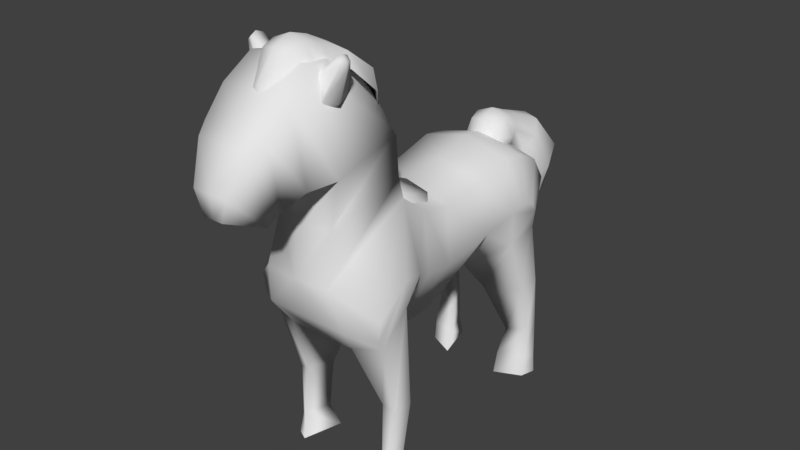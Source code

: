# Source: Horse.blend  (saved by Blender 2.78.0; exported with 4.5.12 LTS)
import bpy
from mathutils import Matrix  # noqa: F401  (used for matrix-valued properties, if any)

bpy.ops.wm.read_factory_settings(use_empty=True)
scene = bpy.context.scene
scene.name = 'Scene'

# ---- collections
col_collection_1 = bpy.data.collections.new('Collection 1'); scene.collection.children.link(col_collection_1)

# ---- materials (node trees are filled in below, after node groups)
mat_horse = bpy.data.materials.new('Horse')
mat_horse.alpha_threshold = 0.0
mat_horse.use_transparent_shadow = False
mat_horse.roughness = 0.5

# ---- material node trees

# ---- world
world_world = bpy.data.worlds.new('World'); scene.world = world_world
world_world.color = (0.05088, 0.05088, 0.05088)
world_world.use_sun_shadow = False
world_world.sun_shadow_jitter_overblur = 0.0
world_world.cycles.sampling_method = 'MANUAL'

# ---- meshes
me_cube_002 = bpy.data.meshes.new('Cube.002')
me_cube_002.from_pydata([(-0.3408, -2.969, 9.405), (-0.4053, -2.328, 9.435), (0.3156, -2.969, 9.405), (0.3801, -2.328, 9.435), (-0.4145, -3.043, 9.077), (-0.4145, -2.641, 9.479), (-0.4935, -2.24, 9.042), (-0.01258, -2.24, 9.523), (0.4684, -2.24, 9.042), (0.3894, -2.641, 9.479), (0.3894, -3.043, 9.077), (-0.01258, -3.043, 9.479), (-0.01258, -2.641, 9.645), (0.5559, -2.641, 9.077), (-0.581, -2.641, 9.077), (-0.01258, -1.774, 9.292), (0.5871, -1.863, 9.257), (-0.6122, -1.863, 9.257), (-0.747, -1.922, 8.955), (0.7218, -1.922, 8.955), (-0.01258, -1.284, 8.898), (0.7523, -1.397, 8.854), (-0.7775, -1.397, 8.854), (-0.9494, -1.473, 8.469), (0.9242, -1.473, 8.469), (-0.01258, -0.8641, 8.131), (0.4744, -0.9407, 8.142), (-0.4996, -0.9407, 8.142), (-0.609, -1.104, 7.952), (0.5839, -1.104, 7.952), (-0.01258, -0.7183, 7.426), (0.3594, -0.7544, 7.473), (-0.3845, -0.7544, 7.473), (-0.4681, -0.9444, 7.455), (0.443, -0.9444, 7.455), (-0.01258, -0.7169, 6.818), (0.3594, -0.7531, 6.865), (-0.3845, -0.7531, 6.865), (-0.4681, -0.9431, 6.847), (0.443, -0.9431, 6.847), (-0.01258, -0.7747, 6.288), (0.3321, -0.826, 6.307), (-0.3572, -0.826, 6.307), (-0.4347, -0.9673, 6.201), (0.4095, -0.9673, 6.201), (-0.01258, -0.6275, 6.262), (0.5989, -0.7202, 6.233), (-0.6241, -0.7202, 6.233), (-0.7615, -0.8007, 5.929), (0.7363, -0.8007, 5.929), (-0.01258, -0.0284, 5.967), (0.7004, -0.2445, 5.96), (-0.7255, -0.2445, 5.96), (-0.8858, -0.4318, 5.805), (0.8606, -0.4318, 5.805), (-0.1674, -3.43, 8.767), (-0.139, -3.419, 8.896), (-0.01258, -3.451, 8.92), (0.1138, -3.419, 8.896), (0.1423, -3.43, 8.767), (-0.01258, -3.493, 8.758), (-0.01258, 0.4618, 5.839), (0.7004, 0.2457, 5.831), (-0.7255, 0.2457, 5.831), (-0.8858, 0.05838, 5.676), (0.8606, 0.05838, 5.676), (-0.01258, 0.3791, 5.658), (-0.399, 3.008, 5.964), (-0.3281, 3.079, 6.279), (-0.3281, 3.71, 5.648), (-0.3281, 3.71, 6.279), (0.3738, 3.008, 5.964), (0.3029, 3.079, 6.279), (0.3029, 3.71, 5.648), (0.3029, 3.71, 6.279), (-0.399, 3.395, 5.577), (-0.399, 3.395, 6.35), (-0.399, 3.781, 5.964), (-0.01258, 3.781, 5.577), (-0.01258, 3.781, 6.35), (0.3738, 3.781, 5.964), (0.3738, 3.395, 5.577), (0.3738, 3.395, 6.35), (-0.01258, 3.008, 6.35), (-0.01258, 3.395, 6.51), (-0.01258, 3.395, 5.417), (-0.01258, 2.848, 5.964), (0.5338, 3.395, 5.964), (-0.5598, 4.592, 4.914), (-0.559, 3.395, 5.964), (-0.3827, 4.25, 5.697), (-0.2927, 3.963, 5.403), (0.1077, 3.992, 5.28), (0.1077, 4.508, 6.114), (0.5082, 4.384, 6.085), (0.5982, 4.25, 5.697), (0.5082, 3.963, 5.403), (-0.2927, 4.384, 6.085), (-0.232, 4.777, 4.139), (-0.4373, 4.067, 4.725), (0.1077, 4.029, 4.556), (0.1077, 5.156, 5.272), (0.6527, 4.987, 5.31), (0.7752, 4.592, 4.914), (0.6527, 4.067, 4.725), (-0.4373, 4.987, 5.31), (-0.01309, 4.478, 3.448), (-0.1696, 4.505, 4.222), (0.1077, 4.438, 4.165), (0.1077, 5.116, 4.113), (0.3851, 5.058, 4.18), (0.4474, 4.777, 4.139), (0.3851, 4.505, 4.222), (-0.1696, 5.058, 4.18), (0.03842, 4.512, 3.154), (0.009078, 4.381, 3.478), (0.1077, 4.357, 3.457), (0.1077, 4.598, 3.439), (0.2064, 4.578, 3.463), (0.2285, 4.478, 3.448), (0.2064, 4.381, 3.478), (0.009078, 4.578, 3.463), (0.05113, 4.455, 3.146), (0.1077, 4.447, 3.13), (0.1077, 4.577, 3.179), (0.1643, 4.561, 3.186), (0.177, 4.512, 3.154), (0.1643, 4.455, 3.146), (0.05113, 4.561, 3.186), (0.1077, 4.522, 3.127), (0.4122, -2.729, 9.095), (0.6379, -2.729, 8.385), (0.8805, -2.729, 8.853), (0.6379, -2.202, 8.385), (0.8805, -2.202, 8.853), (0.2383, -2.789, 8.889), (0.6736, -2.143, 9.027), (0.8118, -2.143, 8.591), (0.6633, -2.466, 8.305), (0.8118, -2.789, 8.591), (0.6736, -2.789, 9.027), (0.7351, -2.466, 9.146), (0.5251, -2.922, 8.74), (0.9306, -2.466, 8.53), (0.5251, -2.009, 8.74), (0.9837, -2.313, 9.376), (1.081, -2.341, 9.294), (1.119, -2.466, 9.306), (1.081, -2.59, 9.294), (1.049, -2.313, 9.171), (1.049, -2.618, 9.171), (0.9837, -2.618, 9.376), (1.013, -2.466, 9.432), (1.105, -2.466, 9.142), (-0.4373, -2.729, 9.095), (-0.6631, -2.729, 8.385), (-0.9057, -2.729, 8.853), (-0.6631, -2.202, 8.385), (-0.9057, -2.202, 8.853), (-0.2634, -2.789, 8.889), (-0.6988, -2.143, 9.027), (-0.837, -2.143, 8.591), (-0.6885, -2.466, 8.305), (-0.837, -2.789, 8.591), (-0.6988, -2.789, 9.027), (-0.7603, -2.466, 9.146), (-0.5502, -2.922, 8.74), (-0.9558, -2.466, 8.53), (-0.5502, -2.009, 8.74), (-1.009, -2.313, 9.376), (-1.106, -2.341, 9.294), (-1.144, -2.466, 9.306), (-1.106, -2.59, 9.294), (-1.074, -2.313, 9.171), (-1.074, -2.618, 9.171), (-1.009, -2.618, 9.376), (-1.038, -2.466, 9.432), (-1.13, -2.466, 9.142), (0.928, -2.557, 3.987), (0.7525, -2.756, 4.946), (0.4467, 3.851, 3.958), (1.064, 3.851, 5.007), (0.2948, 2.0, 3.347), (1.064, 1.557, 5.662), (1.064, -0.9366, 6.246), (0.4031, -0.8804, 2.875), (1.064, 0.4479, 5.544), (1.064, 2.453, 5.895), (1.064, 2.974, 5.82), (1.064, 3.516, 5.547), (0.7761, -2.147, 3.387), (0.4031, 0.6336, 2.816), (0.6457, -2.468, 6.059), (0.9613, -0.95, 6.646), (1.064, -2.699, 7.215), (0.866, -0.9104, 7.478), (1.064, -0.3162, 5.772), (0.7169, -2.868, 9.261), (0.5624, -1.09, 8.14), (0.446, -1.477, 8.726), (0.3976, -2.008, 9.153), (0.903, -3.312, 7.169), (0.7969, -3.481, 8.815), (0.6465, -3.699, 6.855), (0.737, -3.991, 8.306), (0.552, -3.931, 6.631), (0.6537, -4.234, 8.093), (0.2101, -4.627, 6.873), (0.391, -4.653, 7.361), (1.543, -1.411, 4.855), (1.543, -2.178, 4.251), (1.48, -2.163, 3.807), (1.41, -1.973, 3.528), (1.516, -1.385, 4.236), (1.338, 3.247, 4.478), (1.287, 3.247, 4.085), (1.23, 2.554, 3.856), (1.338, 2.724, 4.81), (1.338, 2.388, 4.723), (1.338, 2.919, 4.782), (1.338, 3.122, 4.68), (-0.01258, 3.851, 3.958), (-0.01258, 3.851, 5.007), (-0.01258, -2.557, 3.987), (-0.01258, -2.834, 4.946), (-0.01258, 1.557, 5.931), (-0.01258, 2.0, 3.347), (-0.01258, -0.9366, 6.246), (-0.01258, -0.8804, 2.875), (-0.01258, 0.4479, 5.814), (-0.01258, 2.453, 6.165), (-0.01258, 2.974, 6.09), (-0.01258, 3.516, 5.817), (-0.01258, -2.147, 3.387), (-0.01258, 0.6336, 2.816), (-0.01258, -2.67, 6.059), (-0.01258, -0.95, 6.646), (-0.01258, -2.838, 6.858), (-0.01258, -0.9104, 7.478), (-0.01258, -0.3162, 6.042), (-0.01258, -2.868, 9.261), (-0.01258, -1.09, 8.14), (-0.01258, -1.477, 8.726), (-0.01258, -2.008, 9.153), (-0.01258, -3.312, 7.169), (-0.01258, -3.481, 8.815), (-0.01258, -3.699, 6.855), (-0.01258, -3.991, 8.306), (-0.01258, -3.931, 6.631), (-0.01258, -4.234, 8.093), (-0.01258, -4.627, 6.873), (-0.01258, -4.653, 7.361), (1.035, -1.545, 1.856), (0.7818, -1.023, 1.794), (1.272, -1.473, 1.733), (1.494, -1.231, 1.928), (0.5118, 2.583, 2.546), (0.8776, 3.436, 3.01), (1.371, 2.839, 2.684), (1.508, 3.158, 2.858), (1.379, 3.529, 0.1397), (1.282, 3.172, 0.1432), (0.933, 3.84, 0.1367), (0.6743, 2.887, 0.146), (0.6743, 3.018, 0.6277), (0.933, 3.705, 0.6184), (1.282, 3.224, 0.6248), (1.379, 3.481, 0.6214), (1.32, 3.542, 1.41), (1.241, 3.359, 1.31), (0.9583, 3.701, 1.497), (0.7484, 3.212, 1.23), (1.087, -1.642, 0.6486), (0.9512, -0.9848, 0.6152), (1.213, -1.552, 0.5827), (1.332, -1.247, 0.687), (1.032, -1.742, 0.08007), (0.772, -0.8573, 0.09758), (1.276, -1.618, 0.07582), (1.503, -1.209, 0.09206), (1.269, -0.6632, 4.56), (1.237, 1.577, 4.504), (1.063, 0.5407, 4.18), (0.4031, -0.1234, 2.845), (1.121, -0.2198, 4.309), (-0.9532, -2.557, 3.987), (-0.7776, -2.756, 4.946), (-0.4719, 3.851, 3.958), (-1.089, 3.851, 5.007), (-0.32, 2.0, 3.347), (-1.089, 1.557, 5.662), (-1.089, -0.9366, 6.246), (-0.4282, -0.8804, 2.875), (-1.089, 0.4479, 5.544), (-1.089, 2.453, 5.895), (-1.089, 2.974, 5.82), (-1.089, 3.516, 5.547), (-0.8013, -2.147, 3.387), (-0.4282, 0.6336, 2.816), (-0.6708, -2.468, 6.059), (-0.9864, -0.95, 6.646), (-1.089, -2.699, 7.215), (-0.8912, -0.9104, 7.478), (-1.089, -0.3162, 5.772), (-0.742, -2.868, 9.261), (-0.5876, -1.09, 8.14), (-0.4711, -1.477, 8.726), (-0.4228, -2.008, 9.153), (-0.9282, -3.312, 7.169), (-0.8221, -3.481, 8.815), (-0.6717, -3.699, 6.855), (-0.7622, -3.991, 8.306), (-0.5771, -3.931, 6.631), (-0.6789, -4.234, 8.093), (-0.2353, -4.627, 6.873), (-0.4162, -4.653, 7.361), (-1.568, -1.411, 4.855), (-1.568, -2.178, 4.251), (-1.505, -2.163, 3.807), (-1.435, -1.973, 3.528), (-1.541, -1.385, 4.236), (-1.363, 3.247, 4.478), (-1.312, 3.247, 4.085), (-1.255, 2.554, 3.856), (-1.363, 2.724, 4.81), (-1.363, 2.388, 4.723), (-1.363, 2.919, 4.782), (-1.363, 3.122, 4.68), (-1.06, -1.545, 1.856), (-0.8069, -1.023, 1.794), (-1.298, -1.473, 1.733), (-1.519, -1.231, 1.928), (-0.537, 2.583, 2.546), (-0.9028, 3.436, 3.01), (-1.396, 2.839, 2.684), (-1.533, 3.158, 2.858), (-1.404, 3.529, 0.1397), (-1.307, 3.172, 0.1432), (-0.9582, 3.84, 0.1367), (-0.6994, 2.887, 0.146), (-0.6994, 3.018, 0.6277), (-0.9582, 3.705, 0.6184), (-1.307, 3.224, 0.6248), (-1.404, 3.481, 0.6214), (-1.345, 3.542, 1.41), (-1.266, 3.359, 1.31), (-0.9834, 3.701, 1.497), (-0.7735, 3.212, 1.23), (-1.112, -1.642, 0.6486), (-0.9764, -0.9848, 0.6152), (-1.239, -1.552, 0.5827), (-1.357, -1.247, 0.687), (-1.057, -1.742, 0.08007), (-0.7971, -0.8573, 0.09758), (-1.301, -1.618, 0.07582), (-1.528, -1.209, 0.09206), (-1.294, -0.6632, 4.56), (-1.262, 1.577, 4.504), (-1.088, 0.5407, 4.18), (-0.4282, -0.1234, 2.845), (-1.146, -0.2198, 4.309)], [], [(14, 5, 1, 6), (1, 7, 15, 17), (13, 9, 2, 10), (2, 11, 57, 58), (12, 5, 0, 11), (9, 12, 11, 2), (3, 7, 12, 9), (7, 1, 5, 12), (0, 4, 55, 56), (8, 3, 9, 13), (4, 0, 5, 14), (17, 15, 20, 22), (6, 1, 17, 18), (3, 8, 19, 16), (7, 3, 16, 15), (21, 24, 29, 26), (15, 16, 21, 20), (16, 19, 24, 21), (18, 17, 22, 23), (27, 25, 30, 32), (23, 22, 27, 28), (22, 20, 25, 27), (20, 21, 26, 25), (31, 34, 39, 36), (25, 26, 31, 30), (26, 29, 34, 31), (28, 27, 32, 33), (37, 35, 40, 42), (33, 32, 37, 38), (32, 30, 35, 37), (30, 31, 36, 35), (41, 44, 49, 46), (35, 36, 41, 40), (36, 39, 44, 41), (38, 37, 42, 43), (47, 45, 50, 52), (43, 42, 47, 48), (42, 40, 45, 47), (40, 41, 46, 45), (53, 52, 63, 64), (51, 54, 65, 62), (45, 46, 51, 50), (46, 49, 54, 51), (48, 47, 52, 53), (60, 57, 56, 55), (59, 58, 57, 60), (10, 2, 58, 59), (11, 0, 56, 57), (66, 61, 62, 65), (64, 63, 61, 66), (52, 50, 61, 63), (50, 51, 62, 61), (89, 76, 70, 77), (77, 70, 97, 90), (87, 82, 72, 71), (86, 83, 68, 67), (84, 76, 68, 83), (82, 84, 83, 72), (74, 79, 84, 82), (79, 70, 76, 84), (69, 78, 85, 75), (78, 73, 81, 85), (71, 72, 83, 86), (81, 87, 71), (73, 80, 87, 81), (80, 74, 82, 87), (80, 73, 96, 95), (70, 79, 93, 97), (69, 77, 90, 91), (75, 89, 77, 69), (67, 89, 75), (67, 68, 76, 89), (91, 90, 88, 99), (93, 94, 102, 101), (90, 97, 105, 88), (97, 93, 101, 105), (78, 69, 91, 92), (74, 80, 95, 94), (73, 78, 92, 96), (79, 74, 94, 93), (105, 101, 109, 113), (100, 99, 107, 108), (103, 104, 112, 111), (104, 100, 108, 112), (94, 95, 103, 102), (96, 92, 100, 104), (95, 96, 104, 103), (92, 91, 99, 100), (111, 112, 120, 119), (112, 108, 116, 120), (110, 111, 119, 118), (107, 98, 106, 115), (88, 105, 113, 98), (101, 102, 110, 109), (99, 88, 98, 107), (102, 103, 111, 110), (115, 106, 114, 122), (117, 118, 125, 124), (106, 121, 128, 114), (121, 117, 124, 128), (108, 107, 115, 116), (113, 109, 117, 121), (98, 113, 121, 106), (109, 110, 118, 117), (129, 124, 125, 126), (123, 129, 126, 127), (122, 114, 129, 123), (114, 128, 124, 129), (118, 119, 126, 125), (120, 116, 123, 127), (119, 120, 127, 126), (116, 115, 122, 123), (144, 136, 134, 137), (140, 132, 148, 151), (142, 140, 130, 135), (136, 141, 152, 145), (139, 143, 153, 150), (139, 132, 140, 142), (138, 143, 139, 131), (133, 137, 143, 138), (134, 136, 145, 146), (153, 147, 148, 150), (147, 152, 151, 148), (146, 145, 152, 147), (149, 146, 147, 153), (132, 139, 150, 148), (143, 137, 149, 153), (141, 140, 151, 152), (137, 134, 146, 149), (168, 161, 158, 160), (164, 175, 172, 156), (166, 159, 154, 164), (160, 169, 176, 165), (163, 174, 177, 167), (163, 166, 164, 156), (162, 155, 163, 167), (157, 162, 167, 161), (158, 170, 169, 160), (177, 174, 172, 171), (171, 172, 175, 176), (170, 171, 176, 169), (173, 177, 171, 170), (156, 172, 174, 163), (167, 177, 173, 161), (165, 176, 175, 164), (161, 173, 170, 158), (221, 222, 181, 180), (185, 280, 184, 209, 213), (233, 190, 178, 223), (221, 180, 182, 226), (181, 189, 220, 214), (234, 191, 283, 185, 228), (186, 282, 281, 183), (228, 185, 190, 233), (226, 182, 191, 234), (179, 184, 193, 192), (224, 179, 192, 235), (235, 192, 194, 237), (192, 193, 195, 194), (194, 195, 198, 199, 200, 197), (201, 202, 204, 203), (194, 197, 202, 201), (237, 194, 201, 244), (244, 201, 203, 246), (205, 206, 208, 207), (246, 203, 205, 248), (203, 204, 206, 205), (250, 207, 208, 251), (248, 205, 207, 250), (213, 209, 210, 211, 212), (190, 185, 253, 252), (178, 190, 212, 211), (184, 179, 210, 209), (179, 178, 211, 210), (215, 214, 220, 219, 217, 218, 216), (188, 187, 217, 219), (180, 181, 214, 215), (187, 183, 218, 217), (189, 188, 219, 220), (216, 182, 256, 258), (183, 281, 182, 216, 218), (206, 249, 251, 208), (204, 247, 249, 206), (202, 245, 247, 204), (197, 240, 245, 202), (199, 242, 243, 200), (198, 241, 242, 199), (195, 238, 241, 198), (200, 243, 240, 197), (186, 229, 239, 196), (193, 236, 238, 195), (181, 222, 232, 189), (189, 232, 231, 188), (188, 231, 230, 187), (183, 225, 229, 186), (196, 239, 227, 184), (187, 230, 225, 183), (184, 227, 236, 193), (178, 179, 224, 223), (185, 213, 255, 253), (213, 212, 254, 255), (212, 190, 252, 254), (180, 215, 259, 257), (215, 216, 258, 259), (182, 180, 257, 256), (265, 267, 260, 262), (267, 266, 261, 260), (266, 264, 263, 261), (264, 265, 262, 263), (269, 271, 264, 266), (268, 269, 266, 267), (270, 268, 267, 265), (271, 270, 265, 264), (256, 257, 270, 271), (257, 259, 268, 270), (259, 258, 269, 268), (258, 256, 271, 269), (253, 255, 275, 273), (252, 253, 273, 272), (254, 252, 272, 274), (255, 254, 274, 275), (273, 275, 279, 277), (272, 273, 277, 276), (274, 272, 276, 278), (275, 274, 278, 279), (191, 182, 281, 282), (196, 184, 280, 284), (196, 284, 282, 186), (283, 191, 282, 284), (185, 283, 284, 280), (221, 287, 288, 222), (292, 320, 316, 291, 356), (233, 223, 285, 297), (221, 226, 289, 287), (288, 321, 327, 296), (234, 228, 292, 359, 298), (293, 290, 357, 358), (228, 233, 297, 292), (226, 234, 298, 289), (286, 299, 300, 291), (224, 235, 299, 286), (235, 237, 301, 299), (299, 301, 302, 300), (301, 304, 307, 306, 305, 302), (308, 310, 311, 309), (301, 308, 309, 304), (237, 244, 308, 301), (244, 246, 310, 308), (312, 314, 315, 313), (246, 248, 312, 310), (310, 312, 313, 311), (250, 251, 315, 314), (248, 250, 314, 312), (320, 319, 318, 317, 316), (297, 328, 329, 292), (285, 318, 319, 297), (291, 316, 317, 286), (286, 317, 318, 285), (322, 323, 325, 324, 326, 327, 321), (295, 326, 324, 294), (287, 322, 321, 288), (294, 324, 325, 290), (296, 327, 326, 295), (323, 334, 332, 289), (290, 325, 323, 289, 357), (313, 315, 251, 249), (311, 313, 249, 247), (309, 311, 247, 245), (304, 309, 245, 240), (306, 307, 243, 242), (305, 306, 242, 241), (302, 305, 241, 238), (307, 304, 240, 243), (293, 303, 239, 229), (300, 302, 238, 236), (288, 296, 232, 222), (296, 295, 231, 232), (295, 294, 230, 231), (290, 293, 229, 225), (303, 291, 227, 239), (294, 290, 225, 230), (291, 300, 236, 227), (285, 223, 224, 286), (292, 329, 331, 320), (320, 331, 330, 319), (319, 330, 328, 297), (287, 333, 335, 322), (322, 335, 334, 323), (289, 332, 333, 287), (341, 338, 336, 343), (343, 336, 337, 342), (342, 337, 339, 340), (340, 339, 338, 341), (345, 342, 340, 347), (344, 343, 342, 345), (346, 341, 343, 344), (347, 340, 341, 346), (332, 347, 346, 333), (333, 346, 344, 335), (335, 344, 345, 334), (334, 345, 347, 332), (329, 349, 351, 331), (328, 348, 349, 329), (330, 350, 348, 328), (331, 351, 350, 330), (349, 353, 355, 351), (348, 352, 353, 349), (350, 354, 352, 348), (351, 355, 354, 350), (298, 358, 357, 289), (303, 360, 356, 291), (303, 293, 358, 360), (359, 360, 358, 298), (292, 356, 360, 359)])
me_cube_002.polygons.foreach_set('use_smooth', [True] * 314)
_uv = me_cube_002.uv_layers.new(name='UVMap')
_uv.uv.foreach_set('vector', [0.3593, 0.9099, 0.3819, 0.918, 0.3858, 0.9009, 0.3668, 0.8884, 0.3858, 0.9009, 0.4086, 0.9009, 0.4114, 0.8723, 0.3778, 0.8722, 0.3587, 0.9174, 0.3828, 0.9178, 0.3803, 0.9366, 0.3618, 0.9413, 0.3803, 0.9366, 0.397, 0.9459, 0.3768, 0.9784, 0.3706, 0.9746, 0.4053, 0.9239, 0.3819, 0.918, 0.3794, 0.9368, 0.3961, 0.9461, 0.3828, 0.9178, 0.4061, 0.9236, 0.397, 0.9459, 0.3803, 0.9366, 0.3866, 0.9007, 0.4094, 0.9007, 0.4061, 0.9236, 0.3828, 0.9178, 0.4086, 0.9009, 0.3858, 0.9009, 0.3819, 0.918, 0.4053, 0.9239, 0.3794, 0.9368, 0.3638, 0.9478, 0.3632, 0.9784, 0.3696, 0.9748, 0.3675, 0.8882, 0.3866, 0.9007, 0.3828, 0.9178, 0.3601, 0.9098, 0.3609, 0.9414, 0.3794, 0.9368, 0.3819, 0.918, 0.3579, 0.9176, 0.3778, 0.8722, 0.4114, 0.8723, 0.4143, 0.8377, 0.3715, 0.8375, 0.3644, 0.8931, 0.3858, 0.9009, 0.3778, 0.8722, 0.3593, 0.8707, 0.3866, 0.9007, 0.3652, 0.8929, 0.3601, 0.8705, 0.3786, 0.872, 0.4094, 0.9007, 0.3866, 0.9007, 0.3786, 0.872, 0.4122, 0.872, 0.3721, 0.8373, 0.3569, 0.8192, 0.3755, 0.7839, 0.3888, 0.791, 0.4122, 0.872, 0.3786, 0.872, 0.3721, 0.8373, 0.415, 0.8374, 0.3786, 0.872, 0.3614, 0.8649, 0.3502, 0.8283, 0.3721, 0.8373, 0.3607, 0.8651, 0.3778, 0.8722, 0.3715, 0.8375, 0.3496, 0.8285, 0.3883, 0.7912, 0.4155, 0.7893, 0.4149, 0.7495, 0.3943, 0.7528, 0.3563, 0.8193, 0.3715, 0.8375, 0.3883, 0.7912, 0.375, 0.7841, 0.3715, 0.8375, 0.4143, 0.8377, 0.4155, 0.7893, 0.3883, 0.7912, 0.415, 0.8374, 0.3721, 0.8373, 0.3888, 0.791, 0.416, 0.789, 0.3948, 0.7525, 0.3833, 0.752, 0.3822, 0.7184, 0.3937, 0.7189, 0.416, 0.789, 0.3888, 0.791, 0.3948, 0.7525, 0.4154, 0.7492, 0.3888, 0.791, 0.3764, 0.7824, 0.3833, 0.7533, 0.3948, 0.7525, 0.3759, 0.7826, 0.3883, 0.7912, 0.3943, 0.7528, 0.3828, 0.7535, 0.3933, 0.7192, 0.4139, 0.7159, 0.4126, 0.6865, 0.3934, 0.688, 0.3828, 0.7522, 0.3943, 0.7528, 0.3933, 0.7192, 0.3818, 0.7186, 0.3943, 0.7528, 0.4149, 0.7495, 0.4139, 0.7159, 0.3933, 0.7192, 0.4154, 0.7492, 0.3948, 0.7525, 0.3937, 0.7189, 0.4143, 0.7156, 0.3937, 0.6878, 0.3865, 0.6956, 0.3624, 0.6882, 0.3794, 0.6799, 0.4143, 0.7156, 0.3937, 0.7189, 0.3937, 0.6878, 0.4129, 0.6862, 0.3937, 0.7189, 0.3824, 0.7168, 0.3854, 0.6811, 0.3937, 0.6878, 0.382, 0.717, 0.3933, 0.7192, 0.3934, 0.688, 0.3851, 0.6813, 0.379, 0.6801, 0.4132, 0.6782, 0.4154, 0.6414, 0.375, 0.6495, 0.3861, 0.6959, 0.3934, 0.688, 0.379, 0.6801, 0.362, 0.6884, 0.3934, 0.688, 0.4126, 0.6865, 0.4132, 0.6782, 0.379, 0.6801, 0.4129, 0.6862, 0.3937, 0.6878, 0.3794, 0.6799, 0.4135, 0.6779, 0.3604, 0.6562, 0.375, 0.6495, 0.3774, 0.6216, 0.3627, 0.6282, 0.3753, 0.6493, 0.3607, 0.656, 0.3629, 0.6281, 0.3776, 0.6214, 0.4135, 0.6779, 0.3794, 0.6799, 0.3753, 0.6493, 0.4157, 0.6411, 0.3794, 0.6799, 0.3607, 0.6765, 0.3599, 0.6539, 0.3753, 0.6493, 0.3604, 0.6767, 0.379, 0.6801, 0.375, 0.6495, 0.3596, 0.6541, 0.3701, 0.9859, 0.3759, 0.9786, 0.3696, 0.9748, 0.3637, 0.9792, 0.3647, 0.979, 0.3706, 0.9746, 0.3768, 0.9784, 0.3711, 0.9857, 0.3647, 0.9476, 0.3803, 0.9366, 0.3706, 0.9746, 0.3642, 0.9782, 0.3961, 0.9461, 0.3794, 0.9368, 0.3696, 0.9748, 0.3759, 0.9786, 0.4143, 0.6028, 0.4179, 0.6131, 0.3776, 0.6214, 0.3639, 0.6128, 0.3637, 0.613, 0.3774, 0.6216, 0.4178, 0.6134, 0.4142, 0.603, 0.375, 0.6495, 0.4154, 0.6414, 0.4178, 0.6134, 0.3774, 0.6216, 0.4157, 0.6411, 0.3753, 0.6493, 0.3776, 0.6214, 0.4179, 0.6131, 0.8525, 0.4741, 0.8658, 0.4956, 0.8875, 0.4838, 0.8784, 0.4575, 0.8784, 0.4575, 0.8875, 0.4838, 0.9244, 0.4481, 0.9058, 0.4239, 0.8527, 0.4738, 0.8663, 0.4958, 0.8478, 0.505, 0.8297, 0.4908, 0.8162, 0.5202, 0.8484, 0.5284, 0.8473, 0.5051, 0.83, 0.4918, 0.8785, 0.5225, 0.8658, 0.4956, 0.8473, 0.5051, 0.8484, 0.5284, 0.8663, 0.4958, 0.8787, 0.5226, 0.8468, 0.5281, 0.8478, 0.505, 0.8873, 0.4837, 0.9051, 0.5032, 0.8787, 0.5226, 0.8663, 0.4958, 0.905, 0.5026, 0.8875, 0.4838, 0.8658, 0.4956, 0.8785, 0.5225, 0.8598, 0.4348, 0.8382, 0.4093, 0.8142, 0.4286, 0.8364, 0.4516, 0.8381, 0.4095, 0.8596, 0.4342, 0.8364, 0.4516, 0.8142, 0.4291, 0.8297, 0.4908, 0.8478, 0.505, 0.8468, 0.5281, 0.8157, 0.5198, 0.8364, 0.4516, 0.8527, 0.4738, 0.8297, 0.4908, 0.8596, 0.4342, 0.8782, 0.4574, 0.8527, 0.4738, 0.8364, 0.4516, 0.8782, 0.4574, 0.8873, 0.4837, 0.8663, 0.4958, 0.8527, 0.4738, 0.8782, 0.4574, 0.8596, 0.4342, 0.876, 0.4059, 0.9061, 0.4235, 0.8875, 0.4838, 0.905, 0.5026, 0.9531, 0.4614, 0.9244, 0.4481, 0.8598, 0.4348, 0.8784, 0.4575, 0.9058, 0.4239, 0.8767, 0.406, 0.8364, 0.4516, 0.8525, 0.4741, 0.8784, 0.4575, 0.8598, 0.4348, 0.83, 0.4918, 0.8525, 0.4741, 0.8364, 0.4516, 0.83, 0.4918, 0.8473, 0.5051, 0.8658, 0.4956, 0.8525, 0.4741, 0.8767, 0.406, 0.9058, 0.4239, 0.9232, 0.3687, 0.8952, 0.3586, 0.952, 0.4602, 0.9246, 0.4472, 0.9487, 0.3895, 0.9892, 0.3928, 0.9058, 0.4239, 0.9244, 0.4481, 0.9488, 0.3897, 0.9232, 0.3687, 0.9244, 0.4481, 0.9531, 0.4614, 0.9884, 0.3925, 0.9488, 0.3897, 0.8382, 0.4093, 0.8598, 0.4348, 0.8767, 0.406, 0.8497, 0.3828, 0.8873, 0.4837, 0.8782, 0.4574, 0.9061, 0.4235, 0.9246, 0.4472, 0.8596, 0.4342, 0.8381, 0.4095, 0.8497, 0.383, 0.876, 0.4059, 0.9051, 0.5032, 0.8873, 0.4837, 0.9246, 0.4472, 0.952, 0.4602, 0.9488, 0.3897, 0.9884, 0.3925, 0.9759, 0.3111, 0.9583, 0.3199, 0.8701, 0.3321, 0.8952, 0.3586, 0.918, 0.3156, 0.8997, 0.3012, 0.9232, 0.3684, 0.8957, 0.3588, 0.9185, 0.3159, 0.9391, 0.3148, 0.8957, 0.3588, 0.8699, 0.3324, 0.9003, 0.3016, 0.9185, 0.3159, 0.9246, 0.4472, 0.9061, 0.4235, 0.9232, 0.3684, 0.9487, 0.3895, 0.876, 0.4059, 0.8497, 0.383, 0.8699, 0.3324, 0.8957, 0.3588, 0.9061, 0.4235, 0.876, 0.4059, 0.8957, 0.3588, 0.9232, 0.3684, 0.8497, 0.3828, 0.8767, 0.406, 0.8952, 0.3586, 0.8701, 0.3321, 0.9391, 0.3148, 0.9185, 0.3159, 0.9256, 0.2579, 0.933, 0.2576, 0.9185, 0.3159, 0.9003, 0.3016, 0.9194, 0.2533, 0.9256, 0.2579, 0.9585, 0.3198, 0.9391, 0.3148, 0.933, 0.2576, 0.9404, 0.2595, 0.918, 0.3156, 0.9395, 0.3149, 0.9323, 0.2572, 0.925, 0.2573, 0.9232, 0.3687, 0.9488, 0.3897, 0.9583, 0.3199, 0.9395, 0.3149, 0.9892, 0.3928, 0.9487, 0.3895, 0.9585, 0.3198, 0.9755, 0.3115, 0.8952, 0.3586, 0.9232, 0.3687, 0.9395, 0.3149, 0.918, 0.3156, 0.9487, 0.3895, 0.9232, 0.3684, 0.9391, 0.3148, 0.9585, 0.3198, 0.925, 0.2573, 0.9323, 0.2572, 0.9363, 0.2396, 0.9332, 0.2386, 0.9473, 0.2559, 0.9404, 0.2595, 0.9398, 0.241, 0.9431, 0.2387, 0.9323, 0.2572, 0.9396, 0.2592, 0.9392, 0.241, 0.9363, 0.2396, 0.9396, 0.2592, 0.9464, 0.2557, 0.9425, 0.2387, 0.9392, 0.241, 0.8997, 0.3012, 0.918, 0.3156, 0.925, 0.2573, 0.919, 0.2528, 0.9583, 0.3199, 0.9759, 0.3111, 0.9464, 0.2557, 0.9396, 0.2592, 0.9395, 0.3149, 0.9583, 0.3199, 0.9396, 0.2592, 0.9323, 0.2572, 0.9755, 0.3115, 0.9585, 0.3198, 0.9404, 0.2595, 0.9473, 0.2559, 0.9384, 0.2347, 0.9431, 0.2387, 0.9398, 0.241, 0.9367, 0.2397, 0.9321, 0.2349, 0.9384, 0.2347, 0.9367, 0.2397, 0.9336, 0.2387, 0.9332, 0.2386, 0.9363, 0.2396, 0.938, 0.2348, 0.9318, 0.2348, 0.9363, 0.2396, 0.9392, 0.241, 0.9425, 0.2387, 0.938, 0.2348, 0.9404, 0.2595, 0.933, 0.2576, 0.9367, 0.2397, 0.9398, 0.241, 0.9256, 0.2579, 0.9194, 0.2533, 0.9321, 0.2349, 0.9336, 0.2387, 0.933, 0.2576, 0.9256, 0.2579, 0.9336, 0.2387, 0.9367, 0.2397, 0.919, 0.2528, 0.925, 0.2573, 0.9332, 0.2386, 0.9318, 0.2348, 0.2551, 0.8885, 0.2645, 0.905, 0.2765, 0.896, 0.2727, 0.8816, 0.2646, 0.9048, 0.2766, 0.8959, 0.2884, 0.9206, 0.2827, 0.9248, 0.2551, 0.8885, 0.2646, 0.9049, 0.2509, 0.9109, 0.2402, 0.9003, 0.2618, 0.9403, 0.2797, 0.9465, 0.2938, 0.93, 0.2854, 0.9271, 0.2727, 0.8814, 0.2913, 0.8778, 0.2953, 0.912, 0.2865, 0.9137, 0.2727, 0.8814, 0.2766, 0.8959, 0.2646, 0.9049, 0.2551, 0.8885, 0.285, 0.8599, 0.2913, 0.8778, 0.2727, 0.8814, 0.2715, 0.8664, 0.2716, 0.8666, 0.2727, 0.8816, 0.2913, 0.878, 0.2851, 0.8601, 0.2765, 0.896, 0.2644, 0.9049, 0.2824, 0.925, 0.2882, 0.9208, 0.2953, 0.912, 0.2957, 0.9209, 0.2887, 0.9205, 0.2865, 0.9137, 0.2957, 0.9209, 0.2941, 0.9297, 0.2856, 0.9269, 0.2887, 0.9205, 0.2884, 0.9207, 0.2854, 0.9271, 0.2938, 0.93, 0.2955, 0.9213, 0.2863, 0.914, 0.2884, 0.9207, 0.2955, 0.9213, 0.2951, 0.9123, 0.2766, 0.8959, 0.2727, 0.8814, 0.2865, 0.9137, 0.2884, 0.9206, 0.2913, 0.878, 0.2727, 0.8816, 0.2863, 0.914, 0.2951, 0.9123, 0.2801, 0.9463, 0.2622, 0.9402, 0.2856, 0.9269, 0.2941, 0.9297, 0.2727, 0.8816, 0.2765, 0.896, 0.2882, 0.9208, 0.2863, 0.914, 0.2551, 0.8885, 0.2727, 0.8816, 0.2765, 0.8961, 0.2644, 0.905, 0.2644, 0.9051, 0.2825, 0.9251, 0.2882, 0.9209, 0.2765, 0.8962, 0.2549, 0.8888, 0.2401, 0.9005, 0.2507, 0.9111, 0.2644, 0.9052, 0.2616, 0.9402, 0.2852, 0.9272, 0.2937, 0.9301, 0.2795, 0.9465, 0.2725, 0.8817, 0.2863, 0.9141, 0.2951, 0.9124, 0.2911, 0.8781, 0.2725, 0.8817, 0.2549, 0.8888, 0.2644, 0.9052, 0.2765, 0.8962, 0.2849, 0.8602, 0.2714, 0.8667, 0.2725, 0.8817, 0.2911, 0.8781, 0.2717, 0.8666, 0.2853, 0.8602, 0.2913, 0.8781, 0.2727, 0.8816, 0.2765, 0.8961, 0.288, 0.9209, 0.2823, 0.9251, 0.2644, 0.9049, 0.2951, 0.9124, 0.2863, 0.9141, 0.2885, 0.9208, 0.2955, 0.9213, 0.2955, 0.9213, 0.2885, 0.9208, 0.2854, 0.9272, 0.2939, 0.9301, 0.2883, 0.9208, 0.2954, 0.9214, 0.2937, 0.9301, 0.2852, 0.9272, 0.2862, 0.914, 0.295, 0.9124, 0.2954, 0.9214, 0.2883, 0.9208, 0.2765, 0.8962, 0.2882, 0.9209, 0.2863, 0.9141, 0.2725, 0.8817, 0.2913, 0.8781, 0.295, 0.9124, 0.2862, 0.914, 0.2727, 0.8816, 0.2799, 0.9466, 0.2939, 0.9301, 0.2854, 0.9272, 0.2619, 0.9405, 0.2727, 0.8816, 0.2862, 0.914, 0.288, 0.9209, 0.2765, 0.8961, 0.8528, 0.6471, 0.7837, 0.6606, 0.7698, 0.5896, 0.8469, 0.6167, 0.0835, 0.3969, 0.06981, 0.4981, 0.06611, 0.5881, 0.1067, 0.5211, 0.1135, 0.4902, 0.2353, 0.4754, 0.1925, 0.468, 0.1818, 0.5051, 0.2286, 0.5148, 0.8528, 0.6471, 0.8469, 0.6167, 0.9772, 0.6016, 0.9812, 0.622, 0.7729, 0.4628, 0.7619, 0.5051, 0.7172, 0.4567, 0.7211, 0.4418, 0.5721, 0.4587, 0.5479, 0.4634, 0.5524, 0.507, 0.5569, 0.5526, 0.5823, 0.55, 0.3649, 0.4815, 0.4576, 0.4732, 0.4363, 0.4077, 0.3647, 0.4067, 0.248, 0.4014, 0.2254, 0.3975, 0.1925, 0.468, 0.2353, 0.4754, 0.5456, 0.3751, 0.528, 0.3807, 0.5479, 0.4634, 0.5721, 0.4587, 0.1756, 0.5534, 0.06611, 0.5881, 0.0615, 0.6088, 0.1465, 0.6046, 0.2147, 0.5724, 0.1756, 0.5534, 0.1465, 0.6046, 0.1776, 0.6229, 0.07114, 0.6655, 0.1124, 0.6638, 0.1356, 0.7349, 0.0703, 0.7144, 0.1124, 0.6638, 0.2111, 0.6547, 0.2312, 0.6982, 0.1356, 0.7349, 0.1356, 0.7349, 0.2312, 0.6982, 0.2483, 0.7336, 0.2498, 0.7721, 0.2394, 0.8078, 0.1986, 0.8432, 0.0989, 0.8348, 0.1482, 0.9023, 0.1139, 0.8999, 0.07102, 0.8441, 0.1274, 0.815, 0.1888, 0.9053, 0.1482, 0.9023, 0.0989, 0.8348, 0.0781, 0.7794, 0.1274, 0.815, 0.0989, 0.8348, 0.05999, 0.8022, 0.05999, 0.8022, 0.0989, 0.8348, 0.07102, 0.8441, 0.04329, 0.8227, 0.05751, 0.8503, 0.09776, 0.9001, 0.0571, 0.8916, 0.03925, 0.8771, 0.04329, 0.8227, 0.07102, 0.8441, 0.05751, 0.8503, 0.03266, 0.8392, 0.07102, 0.8441, 0.1139, 0.8999, 0.09776, 0.9001, 0.05751, 0.8503, 0.02783, 0.8793, 0.03925, 0.8771, 0.0571, 0.8916, 0.04019, 0.906, 0.03266, 0.8392, 0.05751, 0.8503, 0.03925, 0.8771, 0.02783, 0.8793, 0.1135, 0.4902, 0.1067, 0.5211, 0.1478, 0.5041, 0.1571, 0.4871, 0.1566, 0.4704, 0.1108, 0.3355, 0.06055, 0.2768, 0.0991, 0.2219, 0.1359, 0.2334, 0.1818, 0.5051, 0.1925, 0.468, 0.1566, 0.4704, 0.1571, 0.4871, 0.06611, 0.5881, 0.1756, 0.5534, 0.1478, 0.5041, 0.1067, 0.5211, 0.1756, 0.5534, 0.1818, 0.5051, 0.1571, 0.4871, 0.1478, 0.5041, 0.714, 0.416, 0.7211, 0.4418, 0.7172, 0.4567, 0.7064, 0.4671, 0.6945, 0.4726, 0.6714, 0.4737, 0.6644, 0.4147, 0.7322, 0.5341, 0.6999, 0.5496, 0.6945, 0.4726, 0.7064, 0.4671, 0.7745, 0.3815, 0.7729, 0.4628, 0.7211, 0.4418, 0.714, 0.416, 0.6999, 0.5496, 0.6369, 0.5528, 0.6714, 0.4737, 0.6945, 0.4726, 0.7619, 0.5051, 0.7322, 0.5341, 0.7064, 0.4671, 0.7172, 0.4567, 0.7602, 0.3403, 0.818, 0.3056, 0.7841, 0.2598, 0.7368, 0.2772, 0.6369, 0.5528, 0.6148, 0.4764, 0.5945, 0.3736, 0.6644, 0.4147, 0.6714, 0.4737, 0.09776, 0.9001, 0.08384, 0.9342, 0.04019, 0.906, 0.0571, 0.8916, 0.1139, 0.8999, 0.1029, 0.94, 0.08384, 0.9342, 0.09776, 0.9001, 0.1482, 0.9023, 0.1445, 0.9469, 0.1029, 0.94, 0.1139, 0.8999, 0.1888, 0.9053, 0.1882, 0.9475, 0.1445, 0.9469, 0.1482, 0.9023, 0.2498, 0.7721, 0.2755, 0.7787, 0.2613, 0.8172, 0.2394, 0.8078, 0.2483, 0.7336, 0.2821, 0.7357, 0.2755, 0.7787, 0.2498, 0.7721, 0.2312, 0.6982, 0.2814, 0.6928, 0.2821, 0.7357, 0.2483, 0.7336, 0.2394, 0.8078, 0.2613, 0.8172, 0.2384, 0.8639, 0.1986, 0.8432, 0.3649, 0.4815, 0.2917, 0.4724, 0.2795, 0.5198, 0.3526, 0.5367, 0.2111, 0.6547, 0.2715, 0.6405, 0.2814, 0.6928, 0.2312, 0.6982, 0.7698, 0.5896, 0.7837, 0.6606, 0.7261, 0.6723, 0.728, 0.5978, 0.728, 0.5978, 0.7261, 0.6723, 0.6855, 0.6758, 0.6874, 0.6012, 0.6874, 0.6012, 0.6855, 0.6758, 0.6501, 0.6761, 0.652, 0.6015, 0.3647, 0.4067, 0.2947, 0.402, 0.2917, 0.4724, 0.3649, 0.4815, 0.3526, 0.5367, 0.2795, 0.5198, 0.2645, 0.5584, 0.3283, 0.5831, 0.652, 0.6015, 0.6501, 0.6761, 0.5882, 0.6707, 0.5901, 0.5961, 0.06611, 0.5881, 0.0107, 0.5899, 0.01137, 0.6104, 0.0615, 0.6088, 0.1818, 0.5051, 0.1756, 0.5534, 0.2147, 0.5724, 0.2286, 0.5148, 0.2528, 0.2865, 0.1917, 0.3806, 0.1739, 0.2389, 0.2187, 0.2241, 0.1917, 0.3806, 0.1469, 0.344, 0.1528, 0.2262, 0.1739, 0.2389, 0.1469, 0.344, 0.1108, 0.3355, 0.1359, 0.2334, 0.1528, 0.2262, 0.6705, 0.3718, 0.7226, 0.358, 0.7177, 0.2876, 0.6759, 0.3031, 0.7226, 0.358, 0.7602, 0.3403, 0.7368, 0.2772, 0.7177, 0.2876, 0.5793, 0.3097, 0.6705, 0.3718, 0.6759, 0.3031, 0.6175, 0.2722, 0.7206, 0.07671, 0.7317, 0.1045, 0.7581, 0.09247, 0.7467, 0.06189, 0.629, 0.1083, 0.6125, 0.1086, 0.6094, 0.07967, 0.6316, 0.07937, 0.6315, 0.1088, 0.67, 0.1108, 0.6741, 0.08108, 0.6338, 0.07985, 0.6754, 0.08164, 0.7193, 0.07744, 0.7302, 0.1054, 0.6713, 0.1113, 0.7132, 0.1949, 0.7428, 0.1869, 0.749, 0.1525, 0.7139, 0.1534, 0.7014, 0.2015, 0.7132, 0.1949, 0.7139, 0.1534, 0.6993, 0.155, 0.6783, 0.2075, 0.7014, 0.2015, 0.6993, 0.155, 0.6719, 0.1583, 0.6469, 0.1961, 0.6783, 0.2075, 0.6719, 0.1583, 0.6311, 0.164, 0.6175, 0.2722, 0.6759, 0.3031, 0.6783, 0.2075, 0.6469, 0.1961, 0.6759, 0.3031, 0.7177, 0.2876, 0.7014, 0.2015, 0.6783, 0.2075, 0.7177, 0.2876, 0.7368, 0.2772, 0.7132, 0.1949, 0.7014, 0.2015, 0.7368, 0.2772, 0.7841, 0.2598, 0.7428, 0.1869, 0.7132, 0.1949, 0.2187, 0.2241, 0.1739, 0.2389, 0.1739, 0.16, 0.2019, 0.1518, 0.1359, 0.2334, 0.0991, 0.2219, 0.1044, 0.1494, 0.1451, 0.1545, 0.1528, 0.2262, 0.1359, 0.2334, 0.1451, 0.1545, 0.1551, 0.1517, 0.1739, 0.2389, 0.1528, 0.2262, 0.1551, 0.1517, 0.1739, 0.16, 0.147, 0.1068, 0.1762, 0.1171, 0.1915, 0.07912, 0.1386, 0.07065, 0.1456, 0.1075, 0.1035, 0.1217, 0.08035, 0.09264, 0.137, 0.07015, 0.2137, 0.09064, 0.2244, 0.08744, 0.227, 0.1257, 0.209, 0.1243, 0.1927, 0.07916, 0.2124, 0.09049, 0.2076, 0.1242, 0.1775, 0.1172, 0.5479, 0.4634, 0.528, 0.3807, 0.4363, 0.4077, 0.4576, 0.4732, 0.3526, 0.5367, 0.3283, 0.5831, 0.4378, 0.5529, 0.4519, 0.5223, 0.3526, 0.5367, 0.4519, 0.5223, 0.4576, 0.4732, 0.3649, 0.4815, 0.5524, 0.507, 0.5479, 0.4634, 0.4576, 0.4732, 0.4519, 0.5223, 0.5569, 0.5526, 0.5524, 0.507, 0.4519, 0.5223, 0.4378, 0.5529, 0.8535, 0.6478, 0.8474, 0.6174, 0.7701, 0.5908, 0.7845, 0.6618, 0.08385, 0.3972, 0.1138, 0.4904, 0.107, 0.5213, 0.06647, 0.5883, 0.07016, 0.4984, 0.2357, 0.4756, 0.229, 0.515, 0.1821, 0.5053, 0.1929, 0.4683, 0.8535, 0.6478, 0.9818, 0.6218, 0.9776, 0.6014, 0.8474, 0.6174, 0.7723, 0.4625, 0.7206, 0.4413, 0.7167, 0.4562, 0.7612, 0.5048, 0.5721, 0.4589, 0.582, 0.5503, 0.5565, 0.5528, 0.5522, 0.5071, 0.5479, 0.4636, 0.3649, 0.4808, 0.3651, 0.406, 0.4366, 0.4073, 0.4577, 0.4729, 0.2483, 0.4016, 0.2357, 0.4756, 0.1929, 0.4683, 0.2257, 0.3978, 0.5461, 0.3752, 0.5721, 0.4589, 0.5479, 0.4636, 0.5284, 0.3807, 0.1759, 0.5536, 0.1469, 0.6048, 0.06185, 0.609, 0.06647, 0.5883, 0.2151, 0.5727, 0.1779, 0.6231, 0.1469, 0.6048, 0.1759, 0.5536, 0.07073, 0.665, 0.06988, 0.7138, 0.1352, 0.7343, 0.112, 0.6632, 0.112, 0.6632, 0.1352, 0.7343, 0.2308, 0.6977, 0.2107, 0.6542, 0.1352, 0.7343, 0.1982, 0.8427, 0.239, 0.8073, 0.2494, 0.7715, 0.2478, 0.7331, 0.2308, 0.6977, 0.09928, 0.8349, 0.07141, 0.8441, 0.1143, 0.8999, 0.1487, 0.9023, 0.1278, 0.815, 0.09928, 0.8349, 0.1487, 0.9023, 0.1893, 0.9052, 0.07841, 0.7795, 0.06033, 0.8023, 0.09928, 0.8349, 0.1278, 0.815, 0.06033, 0.8023, 0.04366, 0.8228, 0.07141, 0.8441, 0.09928, 0.8349, 0.05791, 0.8504, 0.03969, 0.8772, 0.05756, 0.8917, 0.09823, 0.9002, 0.04366, 0.8228, 0.03305, 0.8393, 0.05791, 0.8504, 0.07141, 0.8441, 0.07141, 0.8441, 0.05791, 0.8504, 0.09823, 0.9002, 0.1143, 0.8999, 0.02827, 0.8794, 0.04067, 0.9061, 0.05756, 0.8917, 0.03969, 0.8772, 0.03305, 0.8393, 0.02827, 0.8794, 0.03969, 0.8772, 0.05791, 0.8504, 0.1138, 0.4904, 0.157, 0.4707, 0.1575, 0.4873, 0.1481, 0.5044, 0.107, 0.5213, 0.111, 0.3354, 0.136, 0.2333, 0.09924, 0.2218, 0.06068, 0.2767, 0.1821, 0.5053, 0.1575, 0.4873, 0.157, 0.4707, 0.1929, 0.4683, 0.06647, 0.5883, 0.107, 0.5213, 0.1481, 0.5044, 0.1759, 0.5536, 0.1759, 0.5536, 0.1481, 0.5044, 0.1575, 0.4873, 0.1821, 0.5053, 0.7136, 0.4155, 0.664, 0.414, 0.6709, 0.4731, 0.6939, 0.4721, 0.7059, 0.4665, 0.7167, 0.4562, 0.7206, 0.4413, 0.7314, 0.5337, 0.7059, 0.4665, 0.6939, 0.4721, 0.6991, 0.5491, 0.7742, 0.3812, 0.7136, 0.4155, 0.7206, 0.4413, 0.7723, 0.4625, 0.6991, 0.5491, 0.6939, 0.4721, 0.6709, 0.4731, 0.6361, 0.552, 0.7612, 0.5048, 0.7167, 0.4562, 0.7059, 0.4665, 0.7314, 0.5337, 0.7605, 0.3404, 0.7371, 0.2773, 0.7843, 0.2599, 0.8183, 0.3057, 0.6361, 0.552, 0.6709, 0.4731, 0.664, 0.414, 0.5942, 0.3727, 0.6142, 0.4756, 0.09823, 0.9002, 0.05756, 0.8917, 0.04067, 0.9061, 0.08435, 0.9343, 0.1143, 0.8999, 0.09823, 0.9002, 0.08435, 0.9343, 0.1034, 0.9401, 0.1487, 0.9023, 0.1143, 0.8999, 0.1034, 0.9401, 0.145, 0.9469, 0.1893, 0.9052, 0.1487, 0.9023, 0.145, 0.9469, 0.1888, 0.9474, 0.2494, 0.7715, 0.239, 0.8073, 0.2609, 0.8167, 0.275, 0.7782, 0.2478, 0.7331, 0.2494, 0.7715, 0.275, 0.7782, 0.2817, 0.7352, 0.2308, 0.6977, 0.2478, 0.7331, 0.2817, 0.7352, 0.281, 0.6923, 0.239, 0.8073, 0.1982, 0.8427, 0.238, 0.8634, 0.2609, 0.8167, 0.3649, 0.4808, 0.3523, 0.5359, 0.2793, 0.5186, 0.2917, 0.4713, 0.2107, 0.6542, 0.2308, 0.6977, 0.281, 0.6923, 0.2711, 0.6399, 0.7701, 0.5908, 0.7283, 0.5993, 0.727, 0.6739, 0.7845, 0.6618, 0.7283, 0.5993, 0.6878, 0.603, 0.6864, 0.6776, 0.727, 0.6739, 0.6878, 0.603, 0.6524, 0.6036, 0.651, 0.6782, 0.6864, 0.6776, 0.3651, 0.406, 0.3649, 0.4808, 0.2917, 0.4713, 0.295, 0.4009, 0.3523, 0.5359, 0.3277, 0.5822, 0.2641, 0.5572, 0.2793, 0.5186, 0.6524, 0.6036, 0.5905, 0.5986, 0.5891, 0.6732, 0.651, 0.6782, 0.06647, 0.5883, 0.06185, 0.609, 0.01172, 0.6107, 0.01105, 0.5901, 0.1821, 0.5053, 0.229, 0.515, 0.2151, 0.5727, 0.1759, 0.5536, 0.2529, 0.2865, 0.2188, 0.224, 0.174, 0.2388, 0.1918, 0.3805, 0.1918, 0.3805, 0.174, 0.2388, 0.153, 0.2261, 0.147, 0.3439, 0.147, 0.3439, 0.153, 0.2261, 0.136, 0.2333, 0.111, 0.3354, 0.6708, 0.3719, 0.6762, 0.3032, 0.718, 0.2877, 0.7229, 0.3581, 0.7229, 0.3581, 0.718, 0.2877, 0.7371, 0.2773, 0.7605, 0.3404, 0.5795, 0.3098, 0.6178, 0.2723, 0.6762, 0.3032, 0.6708, 0.3719, 0.7206, 0.07677, 0.7467, 0.06196, 0.7581, 0.09253, 0.7316, 0.1046, 0.6289, 0.1083, 0.6316, 0.07935, 0.6094, 0.07965, 0.6124, 0.1086, 0.6315, 0.109, 0.6338, 0.07996, 0.6741, 0.08118, 0.6699, 0.1109, 0.6754, 0.08151, 0.6712, 0.1112, 0.7302, 0.1053, 0.7193, 0.07731, 0.7135, 0.195, 0.7142, 0.1535, 0.7493, 0.1526, 0.7431, 0.187, 0.7017, 0.2016, 0.6996, 0.1551, 0.7142, 0.1535, 0.7135, 0.195, 0.6786, 0.2076, 0.6722, 0.1584, 0.6996, 0.1551, 0.7017, 0.2016, 0.6472, 0.1962, 0.6314, 0.1641, 0.6722, 0.1584, 0.6786, 0.2076, 0.6178, 0.2723, 0.6472, 0.1962, 0.6786, 0.2076, 0.6762, 0.3032, 0.6762, 0.3032, 0.6786, 0.2076, 0.7017, 0.2016, 0.718, 0.2877, 0.718, 0.2877, 0.7017, 0.2016, 0.7135, 0.195, 0.7371, 0.2773, 0.7371, 0.2773, 0.7135, 0.195, 0.7431, 0.187, 0.7843, 0.2599, 0.2188, 0.224, 0.202, 0.1518, 0.1741, 0.1599, 0.174, 0.2388, 0.136, 0.2333, 0.1453, 0.1544, 0.1046, 0.1493, 0.09924, 0.2218, 0.153, 0.2261, 0.1552, 0.1516, 0.1453, 0.1544, 0.136, 0.2333, 0.174, 0.2388, 0.1741, 0.1599, 0.1552, 0.1516, 0.153, 0.2261, 0.147, 0.1069, 0.1385, 0.07075, 0.1915, 0.07923, 0.1762, 0.1172, 0.1456, 0.1076, 0.137, 0.07029, 0.08041, 0.09278, 0.1036, 0.1219, 0.2138, 0.09051, 0.2091, 0.1242, 0.2271, 0.1255, 0.2245, 0.0873, 0.1929, 0.07923, 0.1776, 0.1173, 0.2077, 0.1243, 0.2125, 0.0906, 0.5479, 0.4636, 0.4577, 0.4729, 0.4366, 0.4073, 0.5284, 0.3807, 0.3523, 0.5359, 0.4517, 0.522, 0.4374, 0.5525, 0.3277, 0.5822, 0.3523, 0.5359, 0.3649, 0.4808, 0.4577, 0.4729, 0.4517, 0.522, 0.5522, 0.5071, 0.4517, 0.522, 0.4577, 0.4729, 0.5479, 0.4636, 0.5565, 0.5528, 0.4374, 0.5525, 0.4517, 0.522, 0.5522, 0.5071])
me_cube_002.materials.append(mat_horse)
me_cube_002.use_remesh_preserve_volume = False
me_cube_002.use_remesh_preserve_attributes = False
me_cube_002.use_mirror_vertex_groups = False
me_cube_002.update()
arm_armature = bpy.data.armatures.new('Armature')  # bones are not reproduced

# ---- objects
ob_armature = bpy.data.objects.new('Armature', arm_armature)
ob_body = bpy.data.objects.new('Body', me_cube_002)

# ---- transforms, parenting, visibility, modifiers, constraints
ob_armature.location = (0.0, 2.653, 4.589)
ob_armature.rotation_euler = (1.571, 2.22e-16, 2.22e-16)
ob_armature.scale = (4.046, 4.046, 4.046)
ob_armature.show_in_front = True
ob_armature.lineart.crease_threshold = 0.0
ob_body.parent = ob_armature
ob_body.matrix_parent_inverse = Matrix(((0.2471, 5.488e-17, -5.488e-17, 1.063e-16), (5.488e-17, -1.08e-08, 0.2471, -1.134), (5.488e-17, -0.2471, -1.49e-08, 0.6557), (0.0, 0.0, 0.0, 1.0)))
ob_body.location = (0.0, 0.0, 0.0)
ob_body.hide_select = True
ob_body.lineart.crease_threshold = 0.0
_vg = ob_body.vertex_groups.new(name='Bone')
for _i, _w in zip([181, 182, 183, 185, 186, 187, 188, 189, 191, 196, 214, 216, 217, 218, 219, 220, 221, 225, 226, 227, 228, 229, 230, 231, 234, 239, 256, 280, 281, 282, 283, 284, 288, 289, 290, 292, 293, 294, 295, 296, 298, 303, 321, 323, 324, 325, 326, 327, 332, 356, 357, 358, 359, 360], [0.0132, 0.5099, 0.6676, 0.05416, 0.1825, 0.5487, 0.2196, 0.07514, 0.4082, 0.05261, 0.0162, 0.06621, 0.1316, 0.1988, 0.09226, 0.0583, 0.01202, 0.3773, 0.5222, 0.01683, 0.06598, 0.2062, 0.291, 0.1669, 0.4073, 0.09923, 0.02433, 0.06569, 0.6309, 0.4331, 0.2293, 0.147, 0.01217, 0.516, 0.6615, 0.03602, 0.1844, 0.5405, 0.2164, 0.07396, 0.3956, 0.0535, 0.01663, 0.06379, 0.1234, 0.2004, 0.08837, 0.05459, 0.02473, 0.06233, 0.6402, 0.4316, 0.2043, 0.1451]): _vg.add([_i], _w, 'REPLACE')
_vg = ob_body.vertex_groups.new(name='Bone.001')
for _i, _w in zip([1, 3, 7, 8, 15, 16, 17, 18, 19, 20, 21, 22, 23, 24, 25, 26, 27, 28, 29, 30, 31, 32, 33, 34, 35, 36, 37, 38, 39, 40, 41, 42, 43, 44, 45, 46, 47, 48, 49, 50, 51, 52, 53, 54, 61, 62, 63, 64, 65, 66, 182, 183, 184, 185, 186, 187, 191, 193, 196, 209, 213, 218, 225, 226, 227, 228, 229, 230, 231, 234, 236, 239, 280, 281, 282, 283, 284, 289, 290, 291, 292, 293, 294, 298, 300, 303, 316, 320, 325, 356, 357, 358, 359, 360], [0.0002971, 0.002974, 0.005786, 0.004792, 0.02817, 0.02591, 0.02221, 0.0248, 0.02921, 0.05418, 0.05045, 0.05063, 0.05694, 0.05315, 0.08283, 0.07212, 0.07349, 0.06903, 0.06741, 0.1493, 0.1302, 0.1304, 0.1138, 0.1125, 0.2766, 0.2565, 0.2449, 0.2179, 0.2461, 0.4516, 0.436, 0.4899, 0.5586, 0.4389, 0.4916, 0.5052, 0.5679, 0.6421, 0.5645, 0.5901, 0.5989, 0.6264, 0.6552, 0.6164, 0.6176, 0.6373, 0.6391, 0.6545, 0.658, 0.6253, 0.06116, 0.1296, 0.1281, 0.07093, 0.6304, 0.03162, 0.3568, 0.06477, 0.5632, 0.06921, 0.04205, 0.0148, 0.174, 0.06708, 0.09615, 0.0754, 0.3328, 0.08004, 0.03154, 0.342, 0.04112, 0.2624, 0.2671, 0.117, 0.45, 0.262, 0.5055, 0.06668, 0.131, 0.1288, 0.08783, 0.6234, 0.03341, 0.3998, 0.06566, 0.555, 0.05631, 0.05187, 0.01852, 0.2547, 0.1179, 0.4516, 0.3251, 0.5003]): _vg.add([_i], _w, 'REPLACE')
_vg = ob_body.vertex_groups.new(name='Bone.002')
for _i, _w in zip([44, 46, 49, 51, 54, 178, 179, 184, 185, 186, 190, 191, 192, 193, 196, 205, 209, 210, 211, 212, 213, 223, 224, 227, 228, 229, 233, 234, 235, 237, 239, 244, 280, 282, 283, 284, 286, 292, 298, 359], [0.0, 0.0, 0.0, 0.0, 0.0, 0.811, 0.0002571, 1.033e-08, 0.09716, 0.02977, 0.867, 1.374e-07, 1.128e-06, 0.004648, 1.35e-05, 0.0, 0.7451, 0.8585, 0.7644, 0.8678, 0.8817, 0.06589, 0.01809, 0.001383, 1.275e-08, 0.02109, 0.0006134, 9.551e-14, 0.02071, 0.09585, 0.0411, 0.002033, 0.1335, 7.658e-11, 2.018e-05, 0.002346, 0.0, 0.0, 0.0, 0.0]): _vg.add([_i], _w, 'REPLACE')
_vg = ob_body.vertex_groups.new(name='Bone.003')
for _i, _w in zip([178, 179, 185, 190, 191, 209, 210, 211, 212, 213, 223, 228, 233, 234, 252, 253, 254, 255, 273, 275, 283, 298, 299, 328, 329, 330, 359, 360], [3.345e-15, 0.0, 0.03997, 0.004334, 0.01671, 2.174e-19, 1.138e-05, 6.164e-08, 0.007367, 0.006566, 5.044e-17, 0.02995, 0.04657, 0.0194, 0.9996, 0.9985, 0.9906, 0.965, 0.0, 0.0, 1.008e-29, 0.0, 0.0, 0.0, 1.502e-06, 0.0, 0.0, 0.0]): _vg.add([_i], _w, 'REPLACE')
_vg = ob_body.vertex_groups.new(name='Bone.004')
for _i, _w in zip([212, 252, 253, 254, 255, 272, 273, 274, 275, 276, 277, 278, 279], [0.001018, 1.037e-05, 3.028e-07, 0.01288, 8.251e-13, 0.9906, 0.9797, 1.014, 0.9821, 0.9985, 0.9916, 1.001, 0.9959]): _vg.add([_i], _w, 'REPLACE')
_vg = ob_body.vertex_groups.new(name='Bone.005')
for _i, _w in zip([0, 1, 2, 3, 4, 5, 6, 7, 8, 9, 10, 11, 12, 13, 14, 15, 16, 17, 18, 19, 20, 21, 22, 23, 24, 25, 26, 27, 28, 29, 30, 31, 32, 33, 34, 35, 36, 37, 38, 39, 40, 41, 42, 43, 44, 45, 46, 47, 48, 49, 50, 51, 52, 53, 54, 55, 56, 57, 58, 59, 60, 61, 62, 63, 64, 65, 66, 67, 68, 72, 83, 86, 133, 144, 157, 158, 160, 161, 168, 178, 179, 183, 184, 186, 187, 192, 193, 194, 195, 196, 198, 199, 200, 201, 209, 210, 211, 212, 213, 223, 224, 225, 227, 229, 230, 231, 233, 235, 236, 237, 238, 239, 241, 242, 243, 244, 256, 280, 282, 284, 285, 286, 290, 291, 292, 293, 294, 297, 299, 300, 301, 302, 303, 305, 306, 307, 308, 316, 317, 318, 319, 320, 332, 356, 360], [0.08209, 0.1273, 0.08588, 0.1344, 0.06281, 0.1019, 0.1174, 0.1407, 0.1407, 0.1067, 0.06735, 0.0855, 0.1093, 0.08854, 0.07697, 0.1955, 0.1929, 0.1834, 0.191, 0.2105, 0.9998, 0.9917, 0.9953, 0.9317, 0.9628, 0.9552, 0.9975, 0.9985, 0.9989, 0.9102, 0.9828, 0.9989, 0.9365, 0.4148, 0.4512, 0.9994, 0.9935, 0.977, 0.9764, 0.4916, 0.3577, 0.3451, 0.33, 0.3229, 0.3251, 0.3176, 0.3107, 0.2979, 0.111, 0.2946, 0.3179, 0.3112, 0.3183, 0.1874, 7.312e-05, 0.05592, 0.06015, 0.06056, 0.06031, 0.05746, 0.05675, 0.2327, 0.2411, 0.2554, 0.02686, 0.0269, 0.1445, 0.0, 0.0, 0.0, 0.0, 0.0, 0.009479, 0.08925, 0.0, 0.09725, 0.003492, 0.008222, 0.0, 0.01758, 0.006213, 0.005769, 0.3233, 1.935e-11, 0.0, 0.2391, 0.364, 0.3209, 0.3376, 0.009532, 0.5324, 1.0, 0.03482, 0.04872, 1.465e-08, 0.0, 0.0, 0.0, 6.64e-07, 1.95e-14, 3.068e-40, 9.67e-25, 0.4081, 0.0317, 6.176e-23, 0.0, 0.0, 0.2681, 0.3342, 0.3165, 0.4434, 0.3168, 0.2404, 0.1096, 0.02576, 0.06427, 0.0, 1.804e-12, 0.0, 1.095e-06, 1.557e-11, 0.0, 0.01105, 0.323, 0.0, 4.435e-05, 0.0, 0.0, 0.2933, 0.3325, 0.3184, 0.323, 0.1439, 0.489, 0.1163, 0.03622, 0.005867, 1.383e-15, 0.001881, 0.0, 0.0, 0.0, 0.0, 5.851e-10, 3.932e-07]): _vg.add([_i], _w, 'REPLACE')
_vg = ob_body.vertex_groups.new(name='Bone.006')
for _i, _w in zip([0, 1, 2, 3, 4, 5, 6, 7, 8, 9, 10, 11, 12, 13, 14, 15, 16, 17, 18, 19, 20, 21, 22, 23, 24, 25, 26, 27, 28, 29, 30, 31, 32, 33, 34, 35, 36, 37, 38, 39, 40, 41, 42, 43, 44, 45, 46, 47, 48, 49, 50, 51, 52, 53, 54, 55, 56, 57, 58, 59, 60, 61, 62, 63, 64, 65, 66, 130, 131, 132, 133, 134, 135, 136, 137, 138, 139, 140, 141, 142, 143, 144, 145, 146, 147, 148, 149, 150, 151, 152, 153, 154, 155, 156, 157, 158, 159, 160, 161, 162, 163, 164, 165, 166, 167, 168, 169, 170, 171, 172, 173, 174, 175, 176, 177, 184, 192, 193, 194, 195, 197, 198, 199, 200, 201, 202, 203, 204, 206, 227, 235, 236, 237, 238, 239, 240, 241, 242, 243, 244, 245, 247, 249, 286, 291, 299, 300, 301, 302, 304, 305, 306, 307, 308, 309, 310, 311, 313], [0.5244, 0.4987, 0.5158, 0.4946, 0.5413, 0.5102, 0.496, 0.4949, 0.4885, 0.5047, 0.5199, 0.5251, 0.5085, 0.5022, 0.5125, 0.4777, 0.4776, 0.481, 0.4786, 0.474, 0.4574, 0.4609, 0.461, 0.4522, 0.4564, 0.4222, 0.4331, 0.431, 0.4339, 0.4367, 0.3533, 0.3708, 0.3684, 0.3833, 0.3867, 0.2418, 0.2423, 0.2485, 0.2386, 0.2286, 0.1628, 0.1564, 0.1544, 0.1331, 0.1406, 0.1496, 0.1349, 0.1296, 0.1068, 0.1148, 0.1188, 0.111, 0.1103, 0.1021, 0.1042, 0.5955, 0.585, 0.585, 0.5843, 0.6042, 0.6045, 0.111, 0.1019, 0.106, 0.1017, 0.09479, 0.1091, 0.4431, 0.3936, 0.418, 0.3449, 0.38, 0.4495, 0.3859, 0.368, 0.3488, 0.4219, 0.4306, 0.4039, 0.4446, 0.3857, 0.3535, 0.401, 0.4015, 0.4033, 0.4051, 0.3963, 0.4078, 0.4061, 0.4051, 0.401, 0.4419, 0.3938, 0.4175, 0.3471, 0.3808, 0.448, 0.3865, 0.3692, 0.3511, 0.4211, 0.4297, 0.4039, 0.4431, 0.3864, 0.355, 0.4011, 0.4015, 0.4033, 0.4051, 0.3965, 0.4076, 0.406, 0.405, 0.4011, 0.062, 0.04947, 0.0245, 0.5946, 0.4892, 0.389, 0.6413, 0.6945, 0.5426, 0.1852, 0.1653, 0.05316, 0.07061, 0.03611, 0.06785, 0.06445, 0.1251, 0.1434, 0.4737, 0.03817, 0.4317, 0.6834, 0.7084, 0.545, 0.05293, 0.2186, 0.0687, 0.02492, 0.0, 0.06544, 1.537e-06, 0.134, 0.5895, 0.4884, 0.3894, 0.6393, 0.6927, 0.5423, 0.1868, 0.1675, 0.0548, 0.07237, 0.03889]): _vg.add([_i], _w, 'REPLACE')
_vg = ob_body.vertex_groups.new(name='Bone.007')
for _i, _w in zip([0, 1, 2, 3, 4, 5, 6, 7, 8, 9, 10, 11, 12, 13, 14, 15, 16, 17, 18, 19, 20, 21, 22, 23, 24, 25, 26, 27, 28, 29, 30, 31, 32, 33, 34, 35, 36, 37, 38, 39, 40, 41, 42, 43, 44, 45, 46, 47, 55, 56, 57, 58, 59, 60, 130, 131, 132, 133, 134, 135, 136, 137, 138, 139, 140, 141, 142, 143, 144, 145, 146, 147, 148, 149, 150, 151, 152, 153, 154, 155, 156, 157, 158, 159, 160, 161, 162, 163, 164, 165, 166, 167, 168, 169, 170, 171, 172, 173, 174, 175, 176, 177, 178, 179, 184, 192, 193, 194, 197, 198, 199, 200, 201, 202, 203, 204, 205, 206, 207, 208, 223, 224, 233, 235, 237, 240, 241, 242, 243, 244, 245, 246, 247, 248, 249, 250, 251, 285, 286, 291, 299, 301, 304, 305, 306, 307, 308, 309, 310, 311, 312, 313, 314, 315], [0.3773, 0.3488, 0.3814, 0.3445, 0.3835, 0.3678, 0.3635, 0.3365, 0.3435, 0.3675, 0.3995, 0.3726, 0.3606, 0.3919, 0.3953, 0.2877, 0.2916, 0.2995, 0.2929, 0.2815, 0.2233, 0.2307, 0.2272, 0.1924, 0.2084, 0.1304, 0.1331, 0.1285, 0.1042, 0.115, 0.07491, 0.07449, 0.07461, 0.06919, 0.06884, 0.04691, 0.04556, 0.04829, 0.04331, 0.03856, 0.01456, 0.01179, 0.01114, 0.002845, 0.005364, 0.009291, 0.003251, 0.001344, 0.3376, 0.3429, 0.3425, 0.3435, 0.327, 0.3276, 0.5569, 0.6064, 0.582, 0.6551, 0.62, 0.5505, 0.6141, 0.632, 0.6512, 0.5781, 0.5694, 0.5961, 0.5554, 0.6143, 0.6465, 0.599, 0.5985, 0.5967, 0.5949, 0.6037, 0.5922, 0.5939, 0.5949, 0.599, 0.5581, 0.6062, 0.5825, 0.6529, 0.6192, 0.552, 0.6135, 0.6308, 0.6489, 0.5789, 0.5703, 0.5961, 0.5569, 0.6136, 0.645, 0.5989, 0.5985, 0.5967, 0.5949, 0.6035, 0.5924, 0.594, 0.595, 0.5989, 0.0, 0.0, 0.0, 5.185e-44, 0.0, 1.398e-06, 0.5811, 0.08117, 0.1805, 0.4034, 0.5415, 0.782, 0.2124, 0.8176, 0.0887, 0.7459, 0.05712, 0.1714, 9.536e-09, 1.082e-38, 0.0, 3.893e-23, 4.097e-06, 0.5438, 0.06611, 0.1739, 0.4082, 0.6164, 0.7144, 0.1762, 0.8151, 0.06856, 0.7544, 0.05509, 0.1666, 0.0, 0.0, 0.0, 0.0, 0.007034, 0.5792, 0.08178, 0.1809, 0.4026, 0.5366, 0.7779, 0.2051, 0.8132, 0.2024, 0.7423, 0.05948, 0.1744]): _vg.add([_i], _w, 'REPLACE')
_vg = ob_body.vertex_groups.new(name='Bone.008')
for _i, _w in zip([55, 56, 57, 58, 59, 60, 178, 179, 192, 194, 197, 201, 202, 203, 204, 205, 206, 207, 208, 211, 224, 235, 237, 244, 245, 246, 247, 248, 249, 250, 251, 299, 301, 304, 308, 309, 310, 311, 312, 313, 314, 315], [0.0, 0.0, 0.0, 0.0, 0.0, 0.0, 0.0, 0.0, 0.0, 5.662e-07, 0.005288, 9.556e-11, 0.03198, 0.712, 0.0002728, 0.8763, 0.2044, 0.935, 0.8148, 0.0, 0.0, 2.94e-14, 0.0, 0.2331, 0.0008032, 0.7779, 9.922e-11, 0.9071, 0.2053, 0.9383, 0.8225, 0.0, 1.351e-13, 0.00682, 0.04056, 0.02954, 0.7062, 9.052e-11, 0.8707, 0.203, 0.9321, 0.811]): _vg.add([_i], _w, 'REPLACE')
_vg = ob_body.vertex_groups.new(name='Bone.012')
for _i, _w in zip([42, 43, 47, 48, 52, 53, 63, 64, 106, 114, 115, 116, 119, 120, 122, 123, 126, 127, 129, 178, 179, 182, 185, 190, 191, 192, 223, 224, 228, 233, 234, 235, 237, 283, 285, 286, 289, 291, 292, 293, 297, 298, 299, 300, 301, 303, 308, 310, 316, 317, 318, 319, 320, 323, 331, 356, 357, 358, 359, 360], [0.0, 0.0, 0.0, 0.0, 0.0, 0.0, 0.0, 0.0, 0.0, 0.0, 0.0, 0.0, 0.0, 0.0, 0.0, 0.0, 0.0, 0.0, 0.0, 0.07268, 0.03297, 0.0, 2.328e-07, 2.191e-10, 0.0, 0.0, 0.01778, 0.0006096, 1.213e-19, 8.224e-05, 0.0, 7.927e-11, 0.0, 0.02466, 0.8951, 0.006874, 0.0, 1.647e-06, 6.121e-07, 1.102e-11, 0.9268, 0.000102, 2.332e-09, 0.001456, 0.0, 4.013e-06, 0.0, 0.0, 0.06751, 0.8838, 0.8197, 0.8938, 0.002866, 0.0, 0.002685, 2.38e-09, 0.0, 8.492e-05, 1.1e-10, 0.01319]): _vg.add([_i], _w, 'REPLACE')
_vg = ob_body.vertex_groups.new(name='Bone.013')
for _i, _w in zip([185, 190, 191, 228, 233, 234, 263, 283, 285, 292, 297, 298, 316, 317, 318, 319, 320, 328, 329, 330, 331, 356, 359, 360], [0.0, 0.0, 0.0, 0.0, 0.0, 0.0, 0.0004565, 0.0, 0.000149, 1.16e-11, 0.0003482, 0.0008572, 0.0031, 1.936e-11, 2.099e-16, 6.942e-08, 1.189e-12, 0.9944, 0.9735, 0.9922, 0.9961, 0.0, 1.303e-07, 0.0]): _vg.add([_i], _w, 'REPLACE')
_vg = ob_body.vertex_groups.new(name='Bone.014')
for _i, _w in zip([252, 253, 255, 319, 328, 329, 330, 331, 348, 349, 350, 351, 352, 353, 354, 355], [0.0, 0.0, 0.0, 0.001971, 3.351e-09, 0.004724, 0.04903, 2.687e-08, 0.9903, 0.9798, 1.013, 0.9811, 0.9984, 0.9916, 1.001, 0.9956]): _vg.add([_i], _w, 'REPLACE')
_vg = ob_body.vertex_groups.new(name='Bone.009')
for _i, _w in zip([61, 62, 63, 66, 72, 83, 86, 92, 100, 106, 108, 111, 112, 114, 117, 118, 119, 120, 121, 122, 123, 124, 125, 126, 127, 128, 129, 180, 181, 182, 183, 186, 187, 188, 189, 191, 214, 215, 216, 217, 218, 219, 220, 221, 222, 225, 226, 229, 230, 231, 234, 257, 258, 259, 281, 282, 283, 289, 290, 293, 298, 359], [0.0, 0.0, 0.0, 0.0, 0.0, 0.0, 0.0, 0.0, 0.0, 0.0, 0.0, 0.0, 0.0, 0.0, 0.0, 0.0, 0.0, 0.0, 0.0, 0.0, 0.0, 0.0, 0.0, 0.0, 0.0, 0.0, 0.0, 0.6428, 0.7749, 0.001153, 5.642e-15, 0.008637, 0.05422, 0.6028, 0.7114, 1.191e-22, 0.8745, 0.847, 0.8358, 0.7897, 0.7188, 0.8276, 0.8555, 0.0004143, 0.006958, 0.001109, 0.000836, 3.603e-05, 1.117e-17, 0.05647, 4.121e-11, 0.03924, 0.01384, 0.04602, 0.04589, 0.006957, 0.0, 0.0, 0.0, 0.0, 0.0, 0.0]): _vg.add([_i], _w, 'REPLACE')
_vg = ob_body.vertex_groups.new(name='Bone.010')
for _i, _w in zip([180, 181, 182, 191, 214, 215, 216, 220, 221, 226, 234, 256, 257, 258, 259, 265, 268, 269, 270, 271, 281], [0.153, 0.002961, 0.2295, 0.0321, 0.03895, 0.09758, 0.07737, 0.007774, 0.109, 0.206, 0.03695, 0.9065, 0.9332, 0.9327, 0.9392, 0.00409, 0.4776, 0.06265, 0.9054, 0.08983, 0.002491]): _vg.add([_i], _w, 'REPLACE')
_vg = ob_body.vertex_groups.new(name='Bone.011')
for _i, _w in zip([256, 258, 260, 261, 262, 263, 264, 265, 266, 267, 268, 269, 270, 271], [0.006541, 0.0078, 0.9951, 0.9988, 0.9893, 0.9939, 0.9882, 0.9729, 1.003, 0.9866, 7.517e-14, 1.318e-07, 0.0003922, 0.007478]): _vg.add([_i], _w, 'REPLACE')
_vg = ob_body.vertex_groups.new(name='Bone.015')
for _i, _w in zip([68, 86, 100, 104, 106, 108, 109, 110, 111, 112, 114, 117, 118, 119, 120, 121, 122, 123, 124, 125, 126, 127, 128, 129, 180, 181, 182, 183, 187, 189, 191, 221, 222, 225, 226, 230, 231, 234, 282, 287, 288, 289, 290, 293, 294, 295, 296, 298, 321, 322, 323, 324, 325, 326, 327, 332, 333, 334, 335, 357, 358], [0.0, 0.0, 0.0, 0.0, 0.0, 0.0, 0.0, 0.0, 0.0, 0.0, 0.0, 0.0, 0.0, 0.0, 0.0, 0.0, 0.0, 0.0, 0.0, 0.0, 0.0, 0.0, 0.0, 0.0, 1.111e-06, 0.09487, 0.0, 0.0, 0.0, 0.01403, 0.0, 0.002151, 0.0228, 0.0, 0.0, 0.0, 0.0, 0.0, 0.0, 0.7975, 0.8692, 0.0001636, 2.679e-06, 0.01142, 0.1235, 0.6164, 0.7432, 2.011e-05, 0.8942, 0.8671, 0.8339, 0.8108, 0.7228, 0.8463, 0.8809, 0.0, 0.05394, 0.01304, 0.04161, 6.178e-05, 0.005671]): _vg.add([_i], _w, 'REPLACE')
_vg = ob_body.vertex_groups.new(name='Bone.016')
for _i, _w in zip([0, 1, 4, 5, 6, 7, 8, 11, 14, 15, 16, 17, 18, 19, 20, 21, 22, 23, 24, 25, 26, 27, 28, 29, 30, 31, 32, 33, 34, 35, 36, 37, 38, 39, 40, 41, 42, 43, 44, 45, 46, 47, 48, 49, 50, 51, 52, 53, 54, 55, 56, 57, 60, 61, 62, 63, 64, 65, 66, 67, 68, 69, 70, 71, 72, 73, 74, 75, 76, 77, 78, 79, 80, 81, 82, 83, 84, 85, 86, 87, 88, 89, 90, 91, 93, 94, 95, 96, 97, 98, 99, 100, 101, 102, 103, 104, 105, 106, 107, 108, 109, 110, 111, 112, 113, 114, 115, 116, 117, 118, 119, 120, 121, 122, 123, 124, 125, 126, 127, 128, 129, 134, 136, 137, 139, 142, 143, 144, 147, 148, 150, 153, 155, 156, 157, 158, 160, 161, 162, 163, 164, 165, 166, 167, 168, 169, 170, 171, 172, 173, 174, 175, 176, 177, 178, 179, 180, 181, 182, 183, 184, 185, 186, 187, 188, 189, 190, 191, 192, 193, 194, 195, 196, 198, 199, 200, 201, 202, 203, 204, 205, 206, 207, 208, 209, 210, 211, 212, 213, 214, 215, 216, 217, 218, 219, 220, 221, 222, 223, 224, 225, 226, 227, 228, 229, 230, 231, 232, 233, 234, 235, 236, 237, 238, 239, 240, 241, 243, 244, 245, 246, 247, 248, 249, 250, 251, 252, 253, 254, 255, 256, 257, 258, 259, 260, 261, 262, 263, 264, 265, 266, 267, 268, 269, 270, 271, 272, 273, 274, 275, 276, 277, 278, 279, 280, 281, 282, 283, 284, 285, 286, 287, 288, 289, 290, 291, 292, 293, 294, 295, 296, 297, 298, 299, 300, 301, 302, 303, 304, 305, 306, 307, 308, 309, 310, 311, 312, 313, 314, 315, 316, 317, 318, 319, 320, 321, 322, 323, 324, 325, 326, 327, 328, 329, 330, 331, 332, 333, 334, 335, 336, 337, 338, 339, 340, 341, 342, 343, 344, 345, 346, 347, 348, 349, 350, 351, 352, 353, 354, 355, 356, 357, 358, 359, 360], [0.0, 0.0, 0.0, 0.0, 0.0, 0.0, 0.0, 0.0, 0.0, 0.0, 0.0, 0.0, 0.0, 0.0, 0.0, 0.0, 0.0, 0.0, 0.0, 0.0, 0.0, 0.0, 0.0, 0.0, 0.0, 6.88e-41, 2.477e-41, 4.622e-36, 6.429e-21, 0.0, 0.0, 0.0, 0.0, 8.397e-37, 0.0, 0.0, 4.484e-44, 8.004e-42, 0.0003231, 0.0, 5.761e-40, 0.0, 5.199e-43, 2.223e-06, 6.538e-39, 6.453e-38, 0.0, 4.43e-31, 6.726e-12, 0.0, 0.0, 0.0, 0.0, 3.223e-43, 0.0, 4.594e-38, 8.386e-26, 4.931e-12, 0.0, 3.617e-42, 0.0, 0.0, 0.0, 0.0, 0.0, 0.0, 0.0, 0.0, 0.0, 0.0, 0.0, 0.0, 0.0, 0.0, 0.0, 0.0, 0.0, 0.0, 0.0, 0.0, 0.0, 0.0, 0.0, 0.0, 0.0, 0.0, 0.0, 0.0, 0.0, 0.0, 0.0, 0.0, 0.0, 0.0, 0.0, 0.0, 0.0, 1.54e-28, 0.0, 0.0, 0.0, 0.0, 0.0, 0.0, 0.0, 1.223e-11, 0.0, 0.0, 0.0, 0.0, 0.0, 0.0, 0.0, 1.349e-07, 7.811e-06, 1.781e-37, 2.348e-38, 1.295e-16, 8.854e-06, 0.0, 3.468e-10, 0.0, 0.0, 0.0, 0.0, 0.0, 0.0, 0.0, 0.0, 0.0, 0.0, 0.0, 0.0, 0.0, 0.0, 0.0, 0.0, 0.0, 0.0, 0.0, 0.0, 0.0, 0.0, 0.0, 0.0, 0.0, 0.0, 0.0, 0.0, 0.0, 0.0, 0.0, 0.0, 0.0, 0.0, 0.0, 0.0, 0.0, 3.699e-26, 1.695e-40, 3.122e-22, 8.315e-15, 3.503e-36, 4.34e-40, 0.0, 0.0, 0.0, 0.0, 5.122e-27, 0.0, 0.0, 0.0, 7.726e-40, 0.0, 0.0, 0.0, 6.28e-27, 0.0, 0.0, 0.0, 0.0, 0.0, 0.0, 0.0, 0.0, 0.0, 0.0, 0.0, 0.0, 0.0, 0.0, 0.0, 0.0, 0.0, 0.0, 0.0, 0.0, 0.0, 0.0, 0.0, 0.0, 1.812e-18, 2.662e-43, 0.0, 1.051e-43, 0.0, 0.0, 0.0, 0.0, 0.0, 6.779e-40, 0.0, 2.853e-28, 2.803e-45, 4.919e-43, 0.0, 0.0, 0.0, 0.0, 0.0, 0.0, 0.0, 0.0, 0.0, 0.0, 0.0, 0.0, 0.0, 0.0, 0.0, 3.942e-35, 0.0, 0.0, 0.0, 9.354e-05, 2.411e-08, 2.461e-18, 4.648e-36, 4.93e-32, 3.929e-33, 3.658e-12, 2.847e-11, 2.191e-34, 4.194e-10, 1.736e-35, 0.001389, 0.0, 2.006e-35, 1.25e-05, 1.21e-13, 2.046e-26, 1.383e-24, 9.24e-10, 1.341e-10, 8.05e-09, 2.237e-12, 0.0, 1.752e-17, 3.433e-19, 0.0, 0.0, 1.121e-34, 0.0, 2.906e-40, 7.064e-42, 0.0, 0.0, 2.474e-29, 1.988e-42, 1.16e-37, 0.0, 0.0, 0.0, 0.0, 0.0, 6.509e-37, 7.597e-35, 4.337e-22, 0.0, 0.0, 0.0, 0.0, 0.0, 0.0, 0.0, 0.0, 0.0, 0.0, 0.0, 0.0, 6.807e-10, 0.0, 0.0, 0.0, 8.153e-05, 5.25e-12, 7.059e-29, 6.109e-22, 0.0, 0.0, 0.0, 1.663e-12, 0.0, 0.0, 0.0, 0.0, 0.9949, 0.9713, 1.0, 1.0, 1.055e-20, 1.023e-18, 0.0, 4.319e-31, 1.598e-34, 1.977e-33, 1.067e-19, 7.571e-20, 1.0, 0.9996, 0.9723, 0.9889, 4.212e-20, 2.927e-31, 3.706e-18, 1.618e-14, 4.504e-30, 1.781e-30, 1.149e-23, 0.0, 3.174e-10, 1.2e-14, 0.0, 9.1e-21, 9.61e-11]): _vg.add([_i], _w, 'REPLACE')
_vg = ob_body.vertex_groups.new(name='Bone.017')
for _i, _w in zip([332, 334, 336, 337, 338, 339, 340, 341, 342, 343, 344, 345, 346, 347], [0.006279, 0.008455, 0.9951, 0.9988, 0.9894, 0.9941, 0.9885, 0.9731, 1.003, 0.9864, 6.53e-11, 0.008359, 0.01125, 0.02726]): _vg.add([_i], _w, 'REPLACE')
_vg = ob_body.vertex_groups.new(name='Bone.019')
for _i, _w in zip([67, 68, 69, 70, 71, 72, 73, 74, 75, 76, 77, 78, 79, 80, 81, 82, 83, 84, 85, 86, 87, 89, 91, 96, 180, 181, 183, 187, 188, 189, 217, 219, 220, 221, 222, 225, 229, 230, 231, 232, 239, 287, 288, 290, 294, 295, 296, 326, 327], [0.852, 0.7785, 0.1694, 0.1252, 0.8518, 0.7777, 0.1559, 0.1121, 0.7002, 0.5039, 0.1015, 0.09752, 0.07411, 0.1013, 0.7032, 0.5026, 0.815, 0.4879, 0.774, 0.891, 0.7118, 0.702, 0.01172, 0.01738, 6.638e-05, 0.06759, 0.03503, 0.09475, 0.1303, 0.1613, 0.002197, 0.006559, 0.002813, 0.05148, 0.2255, 0.1889, 0.07454, 0.4037, 0.6059, 0.945, 0.01872, 0.0003401, 0.0681, 0.03753, 0.09664, 0.1316, 0.1624, 0.005001, 0.0007276]): _vg.add([_i], _w, 'REPLACE')
_vg = ob_body.vertex_groups.new(name='Bone.020')
for _i, _w in zip([67, 68, 69, 70, 71, 72, 73, 74, 75, 76, 77, 78, 79, 80, 81, 82, 83, 84, 85, 86, 87, 88, 89, 90, 91, 92, 93, 94, 95, 96, 97, 99, 100, 101, 102, 103, 104, 105], [0.1456, 0.2201, 0.7882, 0.8706, 0.1432, 0.2198, 0.7351, 0.8826, 0.2844, 0.4946, 0.8845, 0.8148, 0.9206, 0.8541, 0.2634, 0.4952, 0.1838, 0.511, 0.2058, 0.107, 0.2735, 0.07128, 0.2927, 0.9032, 0.7646, 0.2874, 0.9313, 0.8974, 0.7331, 0.3743, 0.9463, 0.108, 0.04846, 0.06791, 0.1212, 0.08698, 0.07275, 0.1079]): _vg.add([_i], _w, 'REPLACE')
_vg = ob_body.vertex_groups.new(name='Bone.021')
for _i, _w in zip([69, 73, 78, 80, 81, 88, 90, 91, 92, 93, 94, 95, 96, 97, 98, 99, 100, 101, 102, 103, 104, 105, 106, 107, 108, 109, 110, 111, 112, 113, 114, 115, 116, 117, 118, 119, 120, 121, 122, 123, 124, 125, 126, 127, 128, 129], [0.03493, 0.109, 0.08771, 0.03917, 0.01682, 0.9268, 0.08561, 0.2046, 0.6879, 0.06346, 0.08864, 0.2491, 0.592, 0.03264, 0.9939, 0.8871, 0.947, 0.9313, 0.8765, 0.9094, 0.9195, 0.8906, 0.9943, 0.9865, 0.9904, 0.9945, 0.9903, 0.9899, 0.9863, 0.991, 0.9946, 0.9942, 0.9943, 0.9944, 0.9942, 0.9942, 0.994, 0.9944, 0.9947, 0.9947, 0.9946, 0.9946, 0.9946, 0.9946, 0.9946, 0.9947]): _vg.add([_i], _w, 'REPLACE')
_m = ob_body.modifiers.new('Armature', 'ARMATURE')
_m.object = ob_armature

# ---- collection membership
col_collection_1.objects.link(ob_armature)
col_collection_1.objects.link(ob_body)

# ---- scene / render settings (as saved in the file)
scene.frame_start = 1; scene.frame_end = 300; scene.frame_set(1)
scene.render.engine = 'BLENDER_EEVEE_NEXT'
scene.render.resolution_percentage = 50
scene.render.dither_intensity = 0.0
scene.cycles.use_denoising = False
scene.cycles.samples = 128
scene.cycles.sampling_pattern = 'TABULATED_SOBOL'
scene.cycles.light_sampling_threshold = 0.0
scene.cycles.use_adaptive_sampling = False
scene.cycles.use_light_tree = False
scene.cycles.blur_glossy = 0.0
scene.cycles.sample_clamp_indirect = 0.0
scene.view_settings.view_transform = 'Standard'
bpy.context.view_layer.update()

# ---- added for rendering (the .blend has no active camera and no usable light): camera, sun
cam_auto = bpy.data.cameras.new('AutoCamera')
cam_auto.lens = 50.0
cam_auto.sensor_width = 36.0
cam_auto.clip_end = 1000.0
ob_auto_camera = bpy.data.objects.new('AutoCamera', cam_auto)
scene.collection.objects.link(ob_auto_camera)
ob_auto_camera.location = (12.9889, -15.3504, 15.2618)
ob_auto_camera.rotation_euler = (1.09748, -7.21219e-08, 0.694738)
scene.camera = ob_auto_camera
light_auto_sun = bpy.data.lights.new('AutoSun', 'SUN')
light_auto_sun.energy = 3.0
light_auto_sun.angle = 0.0523599
ob_auto_sun = bpy.data.objects.new('AutoSun', light_auto_sun)
scene.collection.objects.link(ob_auto_sun)
ob_auto_sun.rotation_euler = (0.872665, 0.174533, 0.523599)
bpy.context.view_layer.update()
